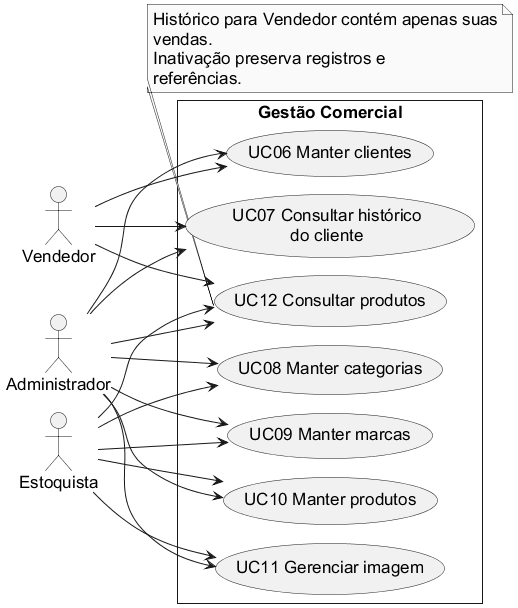

The diagram above was rendered by PlantUML. Its source (embedded in the PNG):
@startuml
!pragma layout smetana
skinparam backgroundColor white
skinparam defaultFontName Arial
skinparam defaultFontSize 17
skinparam maxMessageSize 200
skinparam shadowing false
skinparam roundcorner 0
skinparam monochrome true
hide empty members
left to right direction
actor "Administrador" as A
actor "Vendedor" as V
actor "Estoquista" as E
rectangle "Gestão Comercial" {
usecase "UC06 Manter clientes" as U6
usecase "UC07 Consultar histórico\ndo cliente" as U7
usecase "UC08 Manter categorias" as U8
usecase "UC09 Manter marcas" as U9
usecase "UC10 Manter produtos" as U10
usecase "UC11 Gerenciar imagem" as U11
usecase "UC12 Consultar produtos" as U12
}
A --> U6
A --> U7
A --> U8
A --> U9
A --> U10
A --> U11
A --> U12
V --> U6
V --> U7
V --> U12
E --> U8
E --> U9
E --> U10
E --> U11
E --> U12
note bottom
Histórico para Vendedor contém apenas suas
vendas.
Inativação preserva registros e
referências.
end note
@enduml